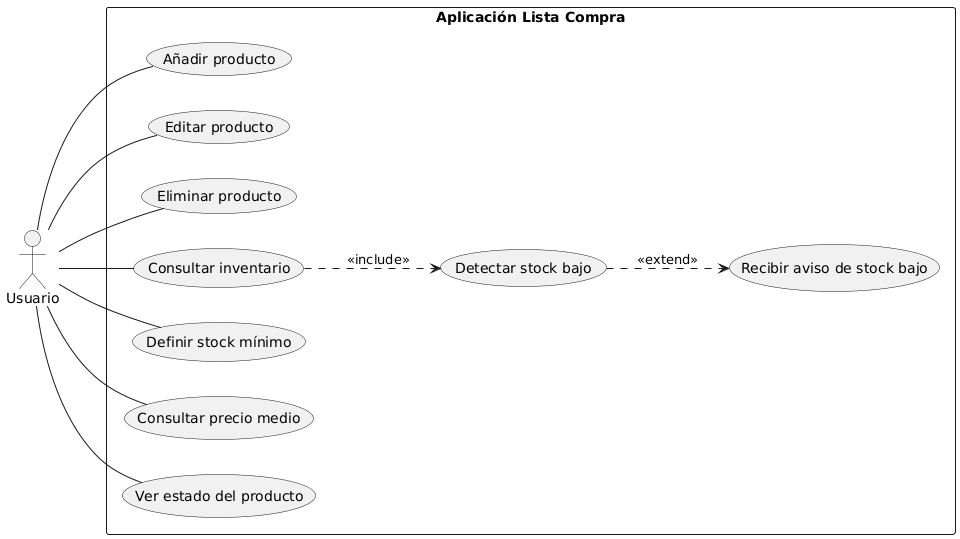

The diagram above was rendered by PlantUML. Its source (embedded in the PNG):
@startuml
left to right direction

actor Usuario

rectangle "Aplicación Lista Compra" {

    Usuario -- (Añadir producto)
    Usuario -- (Editar producto)
    Usuario -- (Eliminar producto)
    Usuario -- (Consultar inventario)

    Usuario -- (Definir stock mínimo)

    (Consultar inventario) ..> (Detectar stock bajo) : <<include>>
    (Detectar stock bajo) ..> (Recibir aviso de stock bajo) : <<extend>>

    Usuario -- (Consultar precio medio)
    Usuario -- (Ver estado del producto)
}
@enduml